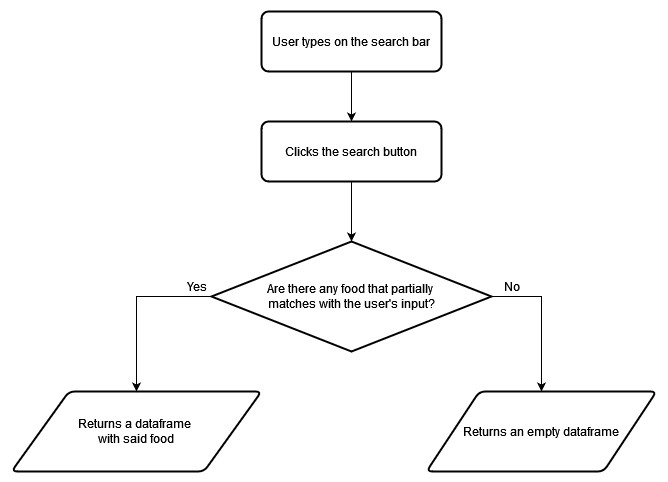

The diagram above was exported from draw.io. Its source (the exported page's mxGraphModel, read from the mxfile embedded in the PNG):
<mxGraphModel dx="2049" dy="1131" grid="1" gridSize="10" guides="1" tooltips="1" connect="1" arrows="1" fold="1" page="1" pageScale="1" pageWidth="850" pageHeight="1100" math="0" shadow="0">
  <root>
    <mxCell id="0" />
    <mxCell id="1" parent="0" />
    <mxCell id="SHQjuSpHMaCG1I4lqA5m-4" style="edgeStyle=orthogonalEdgeStyle;rounded=0;orthogonalLoop=1;jettySize=auto;html=1;entryX=0.5;entryY=0;entryDx=0;entryDy=0;" parent="1" source="SHQjuSpHMaCG1I4lqA5m-3" edge="1">
      <mxGeometry relative="1" as="geometry">
        <mxPoint x="415" y="160" as="targetPoint" />
      </mxGeometry>
    </mxCell>
    <mxCell id="SHQjuSpHMaCG1I4lqA5m-3" value="User types on the search bar" style="rounded=1;whiteSpace=wrap;html=1;absoluteArcSize=1;arcSize=14;strokeWidth=2;" parent="1" vertex="1">
      <mxGeometry x="325" y="50" width="180" height="60" as="geometry" />
    </mxCell>
    <mxCell id="iXCbE9jlhEENqPSWRgMc-8" value="Clicks the search button" style="rounded=1;whiteSpace=wrap;html=1;absoluteArcSize=1;arcSize=14;strokeWidth=2;" vertex="1" parent="1">
      <mxGeometry x="325" y="160" width="180" height="60" as="geometry" />
    </mxCell>
    <mxCell id="iXCbE9jlhEENqPSWRgMc-10" style="edgeStyle=orthogonalEdgeStyle;rounded=0;orthogonalLoop=1;jettySize=auto;html=1;entryX=0.5;entryY=0;entryDx=0;entryDy=0;exitX=0.5;exitY=1;exitDx=0;exitDy=0;" edge="1" parent="1" source="iXCbE9jlhEENqPSWRgMc-8">
      <mxGeometry relative="1" as="geometry">
        <mxPoint x="414.66" y="210" as="sourcePoint" />
        <mxPoint x="415" y="280" as="targetPoint" />
      </mxGeometry>
    </mxCell>
    <mxCell id="iXCbE9jlhEENqPSWRgMc-99" style="edgeStyle=orthogonalEdgeStyle;rounded=0;orthogonalLoop=1;jettySize=auto;html=1;entryX=0.5;entryY=0;entryDx=0;entryDy=0;" edge="1" parent="1" source="iXCbE9jlhEENqPSWRgMc-53" target="iXCbE9jlhEENqPSWRgMc-71">
      <mxGeometry relative="1" as="geometry">
        <Array as="points">
          <mxPoint x="605" y="335" />
        </Array>
      </mxGeometry>
    </mxCell>
    <mxCell id="iXCbE9jlhEENqPSWRgMc-53" value="&lt;div&gt;Are there any food that partially&amp;nbsp;&lt;/div&gt;&lt;div&gt;matches with the user's input?&lt;/div&gt;" style="strokeWidth=2;html=1;shape=mxgraph.flowchart.decision;whiteSpace=wrap;" vertex="1" parent="1">
      <mxGeometry x="275" y="280" width="280" height="110" as="geometry" />
    </mxCell>
    <mxCell id="iXCbE9jlhEENqPSWRgMc-59" value="Yes" style="text;html=1;align=center;verticalAlign=middle;resizable=0;points=[];autosize=1;strokeColor=none;fillColor=none;" vertex="1" parent="1">
      <mxGeometry x="240" y="310" width="40" height="30" as="geometry" />
    </mxCell>
    <mxCell id="iXCbE9jlhEENqPSWRgMc-61" value="No" style="text;html=1;align=center;verticalAlign=middle;resizable=0;points=[];autosize=1;strokeColor=none;fillColor=none;" vertex="1" parent="1">
      <mxGeometry x="555" y="310" width="40" height="30" as="geometry" />
    </mxCell>
    <mxCell id="iXCbE9jlhEENqPSWRgMc-67" value="&lt;div&gt;Returns a dataframe&amp;nbsp;&lt;/div&gt;&lt;div&gt;with said food&lt;/div&gt;" style="shape=parallelogram;html=1;strokeWidth=2;perimeter=parallelogramPerimeter;whiteSpace=wrap;rounded=1;arcSize=12;size=0.23;" vertex="1" parent="1">
      <mxGeometry x="75" y="430" width="250" height="80" as="geometry" />
    </mxCell>
    <mxCell id="iXCbE9jlhEENqPSWRgMc-71" value="Returns an empty dataframe" style="shape=parallelogram;html=1;strokeWidth=2;perimeter=parallelogramPerimeter;whiteSpace=wrap;rounded=1;arcSize=12;size=0.23;" vertex="1" parent="1">
      <mxGeometry x="490" y="430" width="230" height="80" as="geometry" />
    </mxCell>
    <mxCell id="iXCbE9jlhEENqPSWRgMc-96" style="edgeStyle=orthogonalEdgeStyle;rounded=0;orthogonalLoop=1;jettySize=auto;html=1;entryX=0.5;entryY=0;entryDx=0;entryDy=0;" edge="1" parent="1" source="iXCbE9jlhEENqPSWRgMc-53" target="iXCbE9jlhEENqPSWRgMc-67">
      <mxGeometry relative="1" as="geometry">
        <Array as="points">
          <mxPoint x="200" y="335" />
        </Array>
      </mxGeometry>
    </mxCell>
  </root>
</mxGraphModel>